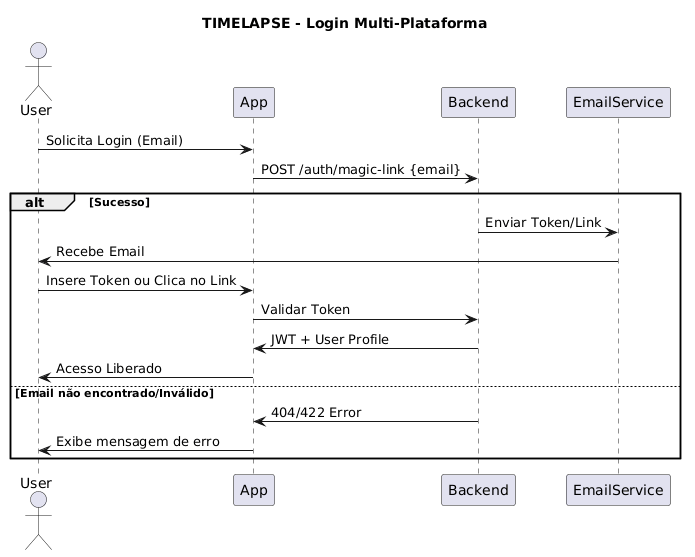

The diagram above was rendered by PlantUML. Its source (embedded in the PNG):
@startuml

title TIMELAPSE - Login Multi-Plataforma
actor User
participant App
participant Backend
participant EmailService

User -> App: Solicita Login (Email)
App -> Backend: POST /auth/magic-link {email}
alt Sucesso
    Backend -> EmailService: Enviar Token/Link
    EmailService -> User: Recebe Email
    User -> App: Insere Token ou Clica no Link
    App -> Backend: Validar Token
    Backend -> App: JWT + User Profile
    App -> User: Acesso Liberado
else Email não encontrado/Inválido
    Backend -> App: 404/422 Error
    App -> User: Exibe mensagem de erro
end
@enduml